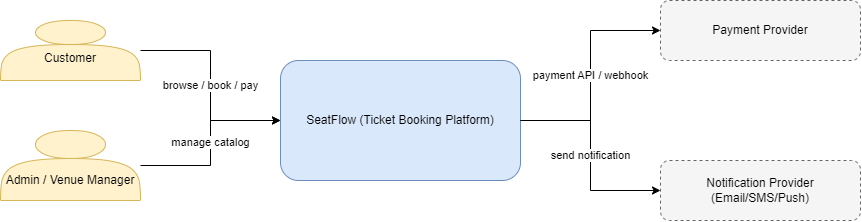

The diagram above was exported from draw.io. Its source (the exported page's mxGraphModel, read from the mxfile embedded in the PNG):
<mxGraphModel dx="1030" dy="562" grid="1" gridSize="10" guides="1" tooltips="1" connect="1" arrows="1" fold="1" page="1" pageScale="1" pageWidth="1600" pageHeight="1100" math="0" shadow="0">
  <root>
    <mxCell id="0" />
    <mxCell id="1" parent="0" />
    <mxCell id="n2" parent="1" style="shape=actor;whiteSpace=wrap;html=1;fillColor=#fff2cc;strokeColor=#d6b656;" value="&lt;div&gt;&lt;br&gt;&lt;/div&gt;Customer" vertex="1">
      <mxGeometry height="60" width="140" x="40" y="200" as="geometry" />
    </mxCell>
    <mxCell id="n3" parent="1" style="shape=actor;whiteSpace=wrap;html=1;fillColor=#fff2cc;strokeColor=#d6b656;" value="&lt;div&gt;&lt;br&gt;&lt;/div&gt;&lt;div&gt;&lt;br&gt;&lt;/div&gt;Admin / Venue Manager" vertex="1">
      <mxGeometry height="70" width="140" x="40" y="310" as="geometry" />
    </mxCell>
    <mxCell id="n4" parent="1" style="rounded=1;whiteSpace=wrap;html=1;fillColor=#dae8fc;strokeColor=#6c8ebf;" value="SeatFlow (Ticket Booking Platform)" vertex="1">
      <mxGeometry height="120" width="240" x="320" y="240" as="geometry" />
    </mxCell>
    <mxCell id="n5" parent="1" style="rounded=1;whiteSpace=wrap;html=1;dashed=1;fillColor=#f5f5f5;strokeColor=#666666;" value="Payment Provider" vertex="1">
      <mxGeometry height="60" width="200" x="700" y="180" as="geometry" />
    </mxCell>
    <mxCell id="n6" parent="1" style="rounded=1;whiteSpace=wrap;html=1;dashed=1;fillColor=#f5f5f5;strokeColor=#666666;" value="Notification Provider (Email/SMS/Push)" vertex="1">
      <mxGeometry height="60" width="200" x="700" y="340" as="geometry" />
    </mxCell>
    <mxCell id="e7" edge="1" parent="1" source="n2" style="edgeStyle=orthogonalEdgeStyle;rounded=0;html=1;" target="n4" value="browse / book / pay">
      <mxGeometry relative="1" as="geometry" />
    </mxCell>
    <mxCell id="e8" edge="1" parent="1" source="n3" style="edgeStyle=orthogonalEdgeStyle;rounded=0;html=1;" target="n4" value="manage catalog">
      <mxGeometry relative="1" as="geometry" />
    </mxCell>
    <mxCell id="e9" edge="1" parent="1" source="n4" style="edgeStyle=orthogonalEdgeStyle;rounded=0;html=1;" target="n5" value="payment API / webhook">
      <mxGeometry relative="1" as="geometry" />
    </mxCell>
    <mxCell id="e10" edge="1" parent="1" source="n4" style="edgeStyle=orthogonalEdgeStyle;rounded=0;html=1;" target="n6" value="send notification">
      <mxGeometry relative="1" as="geometry" />
    </mxCell>
  </root>
</mxGraphModel>